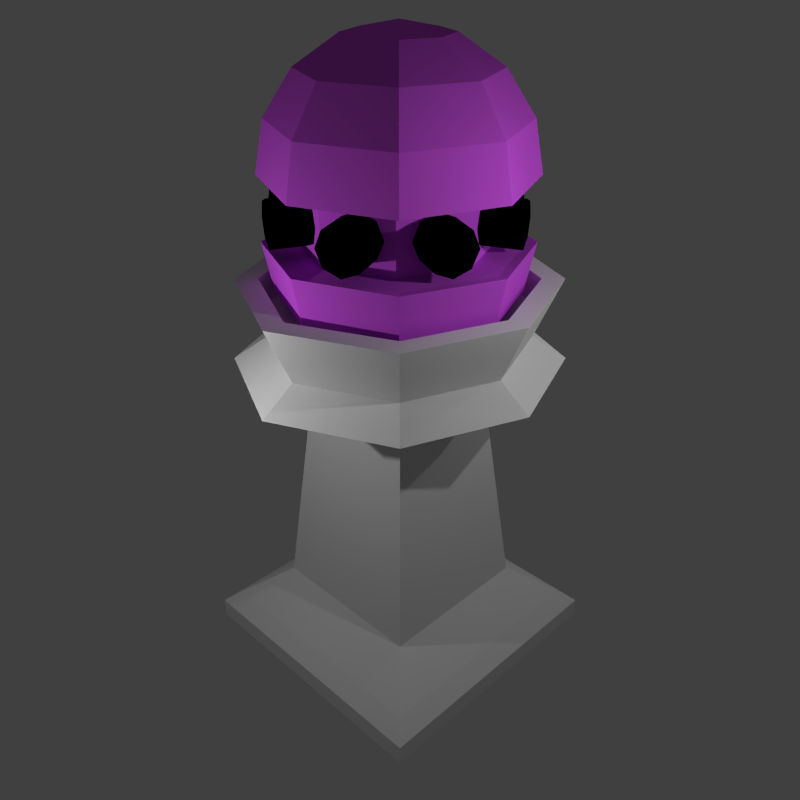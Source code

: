 # Source: UltimateTower_Purple.blend  (saved by Blender 2.66.1; exported with 4.5.12 LTS)
import bpy
from mathutils import Matrix  # noqa: F401  (used for matrix-valued properties, if any)

bpy.ops.wm.read_factory_settings(use_empty=True)
scene = bpy.context.scene
scene.name = 'Scene'

# ---- collections
col_collection_1 = bpy.data.collections.new('Collection 1'); scene.collection.children.link(col_collection_1)
col_collection_10 = bpy.data.collections.new('Collection 10'); scene.collection.children.link(col_collection_10)

# ---- materials (node trees are filled in below, after node groups)
mat_tower_mat = bpy.data.materials.new('tower_Mat')
mat_tower_mat.alpha_threshold = 0.0
mat_tower_mat.use_transparent_shadow = False
mat_tower_mat.roughness = 0.5
mat_tower_mat.line_color = (0.0, 0.0, 0.0, 1.0)
mat_crystal_mat = bpy.data.materials.new('Crystal_Mat')
mat_crystal_mat.alpha_threshold = 0.0
mat_crystal_mat.use_transparent_shadow = False
mat_crystal_mat.diffuse_color = (0.7, 0.1, 0.9, 1.0)
mat_crystal_mat.roughness = 0.5
mat_crystal_mat.line_color = (0.0, 0.0, 0.0, 0.8)
mat_canon_mat = bpy.data.materials.new('Canon_Mat')
mat_canon_mat.alpha_threshold = 0.0
mat_canon_mat.use_transparent_shadow = False
mat_canon_mat.diffuse_color = (0.0, 0.0, 0.0, 1.0)
mat_canon_mat.roughness = 0.5
mat_canon_mat.line_color = (0.0, 0.0, 0.0, 1.0)

# ---- material node trees

# ---- world
world_world = bpy.data.worlds.new('World'); scene.world = world_world
world_world.color = (0.05088, 0.05088, 0.05088)
world_world.use_sun_shadow = False
world_world.sun_shadow_jitter_overblur = 0.0
world_world.cycles.sampling_method = 'MANUAL'
world_world.cycles.sample_map_resolution = 256

# ---- cameras
cam_camera = bpy.data.cameras.new('Camera')
cam_camera.clip_end = 100.0
cam_camera.lens = 35.0
cam_camera.sensor_width = 32.0
cam_camera.sensor_height = 18.0
cam_camera.ortho_scale = 7.314
cam_camera.dof.focus_distance = 0.0
cam_camera.dof.aperture_fstop = 128.0

# ---- lights
light_lamp_003 = bpy.data.lights.new('Lamp.003', 'POINT')
light_lamp_003.transmission_factor = 0.0
light_lamp_003.cutoff_distance = 30.0
light_lamp_003.energy = 500.0
light_lamp_003.shadow_buffer_clip_start = 1.001
light_lamp_003.shadow_soft_size = 0.1
light_lamp_003.shadow_maximum_resolution = 0.006
light_lamp_003.use_absolute_resolution = True
light_lamp_003.cycles.use_multiple_importance_sampling = False
light_lamp_002 = bpy.data.lights.new('Lamp.002', 'POINT')
light_lamp_002.transmission_factor = 0.0
light_lamp_002.cutoff_distance = 30.0
light_lamp_002.energy = 500.0
light_lamp_002.shadow_buffer_clip_start = 1.001
light_lamp_002.shadow_soft_size = 0.1
light_lamp_002.shadow_maximum_resolution = 0.006
light_lamp_002.use_absolute_resolution = True
light_lamp_002.cycles.use_multiple_importance_sampling = False
light_lamp_001 = bpy.data.lights.new('Lamp.001', 'POINT')
light_lamp_001.transmission_factor = 0.0
light_lamp_001.cutoff_distance = 30.0
light_lamp_001.energy = 500.0
light_lamp_001.shadow_buffer_clip_start = 1.001
light_lamp_001.shadow_soft_size = 0.1
light_lamp_001.shadow_maximum_resolution = 0.006
light_lamp_001.use_absolute_resolution = True
light_lamp_001.cycles.use_multiple_importance_sampling = False
light_lamp = bpy.data.lights.new('Lamp', 'POINT')
light_lamp.transmission_factor = 0.0
light_lamp.cutoff_distance = 30.0
light_lamp.energy = 500.0
light_lamp.shadow_buffer_clip_start = 1.001
light_lamp.shadow_soft_size = 0.1
light_lamp.shadow_maximum_resolution = 0.006
light_lamp.use_absolute_resolution = True
light_lamp.cycles.use_multiple_importance_sampling = False

# ---- meshes
me_cube_001 = bpy.data.meshes.new('Cube.001')
me_cube_001.from_pydata([(0.7578, 0.758, 37.97), (1.05, -0.0001168, 37.97), (0.6493, 0.65, 37.97), (0.9003, -0.0004362, 37.97), (-1.0, -1.0, -1.0), (-1.0, 1.0, -1.0), (1.0, 1.0, -1.0), (1.0, -1.0, -1.0), (-1.0, -1.0, 1.0), (-1.0, 1.0, 1.0), (1.0, 1.0, 1.0), (1.0, -1.0, 1.0), (-1.0, -1.0, 1.0), (-1.0, 1.0, 1.0), (1.0, 1.0, 1.0), (1.0, -1.0, 1.0), (-1.0, -1.0, 1.0), (-1.0, 1.0, 1.0), (1.0, 1.0, 1.0), (1.0, -1.0, 1.0), (-1.0, -1.0, 1.0), (-1.0, 1.0, 1.0), (1.0, 1.0, 1.0), (1.0, -1.0, 1.0), (-0.8851, -0.8851, 2.389), (-0.8851, 0.8851, 2.389), (0.8851, 0.8851, 2.389), (0.8851, -0.8851, 2.389), (-0.8851, -0.8851, 2.389), (-0.8851, 0.8851, 2.389), (0.8851, 0.8851, 2.389), (0.8851, -0.8851, 2.389), (-0.5906, -0.5906, 5.534), (-0.5906, 0.5906, 5.534), (0.5906, 0.5906, 5.534), (0.5906, -0.5906, 5.534), (-0.4525, -0.4109, 27.2), (-0.4525, 0.4109, 27.2), (0.4109, 0.4109, 27.2), (0.4109, -0.4109, 27.2), (-0.4109, -0.4109, 27.2), (-0.4109, 0.4109, 27.2), (0.4109, 0.4109, 27.2), (0.4109, -0.4109, 27.2), (-0.4109, 0.0, 27.2), (0.0, 0.4109, 27.2), (0.4109, 0.0, 27.2), (0.0, -0.4109, 27.2), (-0.7976, -0.7976, 30.26), (-0.7976, 0.7976, 30.26), (0.7976, 0.7976, 30.26), (0.7976, -0.7976, 30.26), (-1.165, 0.0, 30.26), (0.0, 1.147, 30.26), (1.105, 0.0, 30.26), (0.0, -1.168, 30.26), (-0.7585, -0.7583, 37.97), (-0.7976, 0.7976, 30.26), (0.0, 1.147, 30.26), (-0.6308, -0.6299, 32.43), (-0.6308, 0.6289, 32.43), (0.628, 0.6289, 32.43), (0.628, -0.6299, 32.43), (-0.9205, -0.0004987, 32.43), (-0.00139, 0.9047, 32.43), (0.8709, -0.0004987, 32.43), (-0.00139, -0.9225, 32.43), (-0.7585, 0.758, 37.97), (0.7578, 0.758, 37.97), (0.7578, -0.7583, 37.97), (-1.107, -0.0001168, 37.97), (-0.0003256, 1.09, 37.97), (1.05, -0.0001168, 37.97), (-0.0003256, -1.111, 37.97), (-0.6517, -0.6509, 37.97), (-0.6517, 0.65, 37.97), (0.6493, 0.65, 37.97), (0.6493, -0.6509, 37.97), (-0.9511, -0.0004362, 37.97), (-0.001216, 0.9351, 37.97), (0.9003, -0.0004362, 37.97), (-0.001216, -0.9533, 37.97), (-0.6517, -0.6509, 35.19), (-0.6517, 0.65, 35.19), (0.6493, 0.65, 35.19), (0.6493, -0.6509, 35.19), (-0.9511, -0.0004362, 35.19), (-0.001216, 0.9351, 35.19), (0.9003, -0.0004362, 35.19), (-0.001216, -0.9533, 35.19), (-0.001216, -0.0004362, 35.19)], [], [(1, 0, 2, 3), (8, 9, 5, 4), (9, 10, 6, 5), (10, 11, 7, 6), (11, 8, 4, 7), (4, 5, 6, 7), (8, 11, 15, 12), (12, 15, 19, 16), (11, 10, 14, 15), (10, 9, 13, 14), (9, 8, 12, 13), (16, 19, 23, 20), (13, 12, 16, 17), (14, 13, 17, 18), (15, 14, 18, 19), (20, 23, 27, 24), (19, 18, 22, 23), (17, 16, 20, 21), (18, 17, 21, 22), (24, 27, 31, 28), (21, 20, 24, 25), (22, 21, 25, 26), (23, 22, 26, 27), (28, 31, 35, 32), (26, 25, 29, 30), (27, 26, 30, 31), (25, 24, 28, 29), (32, 35, 39, 36), (29, 28, 32, 33), (30, 29, 33, 34), (31, 30, 34, 35), (36, 39, 43, 47, 40), (33, 32, 36, 37), (34, 33, 37, 38), (35, 34, 38, 39), (45, 41, 49, 53), (39, 38, 42, 46, 43), (37, 36, 40, 44, 41), (38, 37, 41, 45, 42), (43, 46, 54, 51), (41, 44, 52, 49), (46, 42, 50, 54), (55, 51, 62, 66), (49, 52, 63, 60), (53, 49, 60, 64), (48, 55, 66, 59), (47, 43, 51, 55), (42, 45, 53, 50), (44, 40, 48, 52), (40, 47, 55, 48), (49, 53, 58, 57), (60, 63, 70, 67), (64, 60, 67, 71), (59, 66, 73, 56), (61, 64, 71, 68), (51, 54, 65, 62), (52, 48, 59, 63), (54, 50, 61, 65), (50, 53, 64, 61), (69, 72, 80, 77), (73, 69, 77, 81), (67, 70, 78, 75), (71, 67, 75, 79), (66, 62, 69, 73), (62, 65, 72, 69), (63, 59, 56, 70), (65, 61, 68, 72), (79, 75, 83, 87), (74, 81, 89, 82), (76, 79, 87, 84), (80, 76, 84, 88), (70, 56, 74, 78), (68, 71, 79, 76), (56, 73, 81, 74), (90, 87, 83, 86), (89, 90, 86, 82), (85, 88, 90, 89), (88, 84, 87, 90), (75, 78, 86, 83), (81, 77, 85, 89), (77, 80, 88, 85), (78, 74, 82, 86)])
_uv = me_cube_001.uv_layers.new(name='UVMap')
_uv.uv.foreach_set('vector', [0.3528, 0.3743, 0.3741, 0.03839, 0.5529, 0.07742, 0.6261, 0.3474, -0.001817, 0.001961, 0.9993, 4.381e-05, 0.9993, 0.1421, -0.003103, 0.1428, -0.001497, 0.001752, 0.9986, 0.000113, 1.003, 0.1419, -0.003415, 0.1419, 1.397e-09, 0.1425, 0.9978, 0.1432, 0.9959, 0.003136, -0.003192, 0.001861, 0.00178, 0.1427, 1.002, 0.1418, 1.002, 0.003175, 0.001203, 0.002097, 0.0, 0.0, 0.0, 0.0, 0.0, 0.0, 0.0, 0.0, 0.0, 0.0, 0.0, 0.0, 0.0, 0.0, 0.0, 0.0, 0.0, 0.0, 0.0, 0.0, 0.0, 0.0, 0.0, 0.0, 0.0, 0.0, 0.0, 0.0, 0.0, 0.0, 0.0, 0.0, 0.0, 0.0, 0.0, 0.0, 0.0, 0.0, 0.0, 0.0, 0.0, 0.0, 0.0, 0.0, 0.0, 0.0, 0.0, 0.0, 0.0, 0.0, 0.0, 0.0, 0.0, 0.0, 0.0, 0.0, 0.0, 0.0, 0.0, 0.0, 0.0, 0.0, 0.0, 0.0, 0.0, 0.0, 0.0, 0.0, 0.0, 0.0, 0.0, 0.0, 0.0, 0.0, 0.0, 0.0, 0.0, 0.0, 0.0, 0.0, 0.02193, 0.1957, 1.019, 0.1967, 0.9612, 0.2853, 0.08843, 0.2847, 0.0, 0.0, 0.0, 0.0, 0.0, 0.0, 0.0, 0.0, 0.0, 0.0, 0.0, 0.0, 0.0, 0.0, 0.0, 0.0, 0.0, 0.0, 0.0, 0.0, 0.0, 0.0, 0.0, 0.0, 0.0, 0.0, 0.0, 0.0, 0.0, 0.0, 0.0, 0.0, 0.02119, 0.195, 1.02, 0.194, 0.9551, 0.2825, 0.07986, 0.2813, 0.01434, 0.2081, 1.029, 0.2044, 0.955, 0.2815, 0.07103, 0.2827, 0.01757, 0.1985, 1.014, 0.2021, 0.9446, 0.2785, 0.07233, 0.2766, 0.09073, 0.2891, 0.9542, 0.2876, 0.8297, 0.5363, 0.2456, 0.5378, 0.0, 0.0, 0.0, 0.0, 0.0, 0.0, 0.0, 0.0, 0.0, 0.0, 0.0, 0.0, 0.0, 0.0, 0.0, 0.0, 0.0, 0.0, 0.0, 0.0, 0.0, 0.0, 0.0, 0.0, 0.02304, 0.00751, 0.1527, 3.601e-05, 0.1527, 0.9925, 0.02305, 1.0, 0.08447, 0.2793, 0.9572, 0.2793, 0.8132, 0.5354, 0.2408, 0.5324, 0.0792, 0.2829, 0.9488, 0.2805, 0.806, 0.538, 0.2316, 0.5332, 0.08096, 0.2832, 0.9474, 0.2793, 0.8044, 0.5379, 0.233, 0.532, 0.0, 0.0, 0.0, 0.0, 0.0, 0.0, 0.0, 0.0, 0.0, 0.0, 0.02304, 0.003871, 0.1514, 0.01471, 0.1514, 1.004, 0.02304, 0.993, 0.02688, 3.582e-05, 0.1552, 0.01087, 0.1552, 1.0, 0.02688, 0.9891, 0.03071, -0.003799, 0.159, 0.007038, 0.159, 0.9961, 0.03071, 0.9853, 0.08241, 5.266e-05, 0.214, 0.01105, 0.2774, 0.9731, 0.0269, 0.9731, 0.0, 0.0, 0.0, 0.0, 0.0, 0.0, 0.0, 0.0, 0.0, 0.0, 0.0, 0.0, 0.0, 0.0, 0.0, 0.0, 0.0, 0.0, 0.0, 0.0, 0.0, 0.0, 0.0, 0.0, 0.0, 0.0, 0.0, 0.0, 0.0, 0.0, 0.1399, 0.000157, 0.2715, 5.21e-05, 0.2696, 0.9769, 0.02306, 0.9789, 0.06037, 0.01174, 0.192, 5.285e-05, 0.2775, 0.9731, 0.02306, 0.9731, 0.07058, 5.223e-05, 0.2022, 0.009442, 0.2729, 0.9769, 0.02306, 0.9769, 0.03074, 0.02921, 0.3133, 0.02614, 0.2706, 0.4646, 0.06546, 0.4646, 0.03362, 0.03122, 0.3096, 0.02882, 0.2625, 0.4611, 0.06715, 0.4611, 0.03266, 0.02691, 0.3097, 0.02691, 0.2956, 0.4727, 0.05105, 0.4727, 0.03074, 0.02691, 0.3099, 0.02691, 0.2694, 0.4631, 0.06772, 0.4631, 0.02498, 0.00197, 0.1317, 0.000236, 0.2777, 0.9754, 0.02498, 0.975, 0.06342, 0.01105, 0.195, 5.266e-05, 0.2755, 0.9769, 0.02114, 0.9789, 0.02306, 0.01999, 0.1317, 0.0002312, 0.2773, 0.9757, 0.0246, 0.9769, 0.1461, 0.0002348, 0.2777, 5.269e-05, 0.2746, 0.9769, 0.0246, 0.9754, 0.0, 0.0, 0.0, 0.0, 0.0, 0.0, 0.0, 0.0, 0.3417, 0.7181, 0.3765, 0.4799, 0.5723, 0.4435, 0.6171, 0.7314, 0.3434, 0.7164, 0.3816, 0.4802, 0.5741, 0.4431, 0.6167, 0.73, 0.3409, 0.7198, 0.3757, 0.4812, 0.5731, 0.4466, 0.617, 0.7323, 0.3667, 0.483, 0.3415, 0.7194, 0.6205, 0.7371, 0.5747, 0.4453, 0.02882, 0.02691, 0.312, 0.02882, 0.2903, 0.4688, 0.0381, 0.4688, 0.02882, 0.03074, 0.3053, 0.03458, 0.2751, 0.4611, 0.06247, 0.465, 0.03266, 0.03266, 0.3082, 0.03074, 0.2966, 0.4669, 0.03668, 0.4669, 0.03074, 0.02882, 0.3039, 0.03074, 0.3001, 0.4727, 0.04987, 0.4707, 0.3559, 0.3728, 0.4232, 0.04821, 0.5852, 0.05413, 0.6676, 0.3594, 0.3552, 0.3715, 0.3736, 0.03954, 0.6613, 0.06287, 0.6153, 0.3602, 0.664, 0.04305, 0.652, 0.3652, 0.3649, 0.3548, 0.3745, 0.05986, 0.6656, 0.044, 0.652, 0.3646, 0.3634, 0.3436, 0.3731, 0.05833, 0.343, 0.721, 0.3734, 0.4833, 0.5734, 0.4479, 0.6174, 0.7315, 0.343, 0.721, 0.3711, 0.4832, 0.5741, 0.4478, 0.6204, 0.7347, 0.3416, 0.7183, 0.375, 0.48, 0.5722, 0.4456, 0.6158, 0.7317, 0.341, 0.721, 0.3691, 0.4832, 0.5741, 0.4458, 0.6213, 0.7354, 0.6677, 0.03933, 0.65, 0.3672, 0.3605, 0.3682, 0.3705, 0.04415, 0.6607, 0.04125, 0.652, 0.3653, 0.3567, 0.372, 0.375, 0.04223, 0.6677, 0.03742, 0.652, 0.3653, 0.3605, 0.3644, 0.3686, 0.04223, 0.665, 0.0355, 0.652, 0.3672, 0.3663, 0.3605, 0.3659, 0.04032, 0.6653, 0.04276, 0.6506, 0.3628, 0.367, 0.3522, 0.3729, 0.06054, 0.6663, 0.04371, 0.652, 0.3658, 0.3638, 0.3433, 0.3723, 0.05565, 0.3523, 0.3769, 0.3765, 0.03945, 0.6616, 0.05135, 0.6153, 0.3596, 0.3848, 0.81, 0.5954, 0.8117, 0.6344, 0.8567, 0.3475, 0.8755, 0.3692, 0.8633, 0.3692, 0.8174, 0.6325, 0.8102, 0.6323, 0.8648, 0.3725, 0.8051, 0.6572, 0.8126, 0.6548, 0.8645, 0.3644, 0.8693, 0.3704, 0.818, 0.5992, 0.8, 0.6194, 0.8626, 0.3908, 0.8699, 0.666, 0.04125, 0.65, 0.3672, 0.3605, 0.3701, 0.3688, 0.04415, 0.6607, 0.04317, 0.652, 0.3653, 0.3548, 0.3739, 0.3731, 0.04032, 0.6505, 0.3638, 0.6612, 0.04377, 0.3744, 0.04097, 0.3538, 0.3743, 0.6641, 0.04317, 0.652, 0.3653, 0.3586, 0.3701, 0.3708, 0.04415])
me_cube_001.materials.append(mat_tower_mat)
me_cube_001.materials.append(mat_crystal_mat)
me_cube_001.use_remesh_preserve_volume = False
me_cube_001.use_remesh_preserve_attributes = False
me_cube_001.use_mirror_vertex_groups = False
me_cube_001.update()
me_cylinder_009 = bpy.data.meshes.new('Cylinder.009')
me_cylinder_009.from_pydata([(0.0, 1.0, -1.0), (0.0, 1.0, 1.0), (0.7071, 0.7071, -1.0), (0.7071, 0.7071, 1.0), (1.0, -4.371e-08, -1.0), (1.0, -4.371e-08, 1.0), (0.7071, -0.7071, -1.0), (0.7071, -0.7071, 1.0), (-8.742e-08, -1.0, -1.0), (-8.742e-08, -1.0, 1.0), (-0.7071, -0.7071, -1.0), (-0.7071, -0.7071, 1.0), (-1.0, 1.192e-08, -1.0), (-1.0, 1.192e-08, 1.0), (-0.7071, 0.7071, -1.0), (-0.7071, 0.7071, 1.0), (0.0, 1.0, 1.0), (0.7071, 0.7071, 1.0), (1.0, -4.371e-08, 1.0), (0.7071, -0.7071, 1.0), (-8.742e-08, -1.0, 1.0), (-0.7071, -0.7071, 1.0), (-1.0, 1.192e-08, 1.0), (-0.7071, 0.7071, 1.0), (0.0, 1.0, 1.0), (0.7071, 0.7071, 1.0), (1.0, -4.371e-08, 1.0), (0.7071, -0.7071, 1.0), (-8.742e-08, -1.0, 1.0), (-0.7071, -0.7071, 1.0), (-1.0, 1.192e-08, 1.0), (-0.7071, 0.7071, 1.0), (-1.645e-09, 0.7793, 1.0), (0.551, 0.551, 1.0), (0.7793, -3.406e-08, 1.0), (0.551, -0.551, 1.0), (-6.977e-08, -0.7793, 1.0), (-0.551, -0.551, 1.0), (-0.7793, 9.293e-09, 1.0), (-0.551, 0.551, 1.0), (-1.645e-09, 0.7793, -0.4222), (0.551, 0.551, -0.4222), (0.7793, 7.331e-08, -0.4222), (0.551, -0.551, -0.4222), (-6.977e-08, -0.7793, -0.4222), (-0.551, -0.551, -0.4222), (-0.7793, 1.167e-07, -0.4222), (-0.551, 0.551, -0.4222)], [], [(0, 1, 3, 2), (2, 3, 5, 4), (4, 5, 7, 6), (6, 7, 9, 8), (8, 9, 11, 10), (10, 11, 13, 12), (9, 7, 19, 20), (14, 15, 1, 0), (12, 13, 15, 14), (0, 2, 4, 6, 8, 10, 12, 14), (21, 20, 28, 29), (1, 15, 23, 16), (3, 1, 16, 17), (7, 5, 18, 19), (15, 13, 22, 23), (5, 3, 17, 18), (13, 11, 21, 22), (11, 9, 20, 21), (30, 29, 37, 38), (23, 22, 30, 31), (18, 17, 25, 26), (20, 19, 27, 28), (22, 21, 29, 30), (17, 16, 24, 25), (16, 23, 31, 24), (19, 18, 26, 27), (39, 38, 46, 47), (25, 24, 32, 33), (24, 31, 39, 32), (27, 26, 34, 35), (29, 28, 36, 37), (31, 30, 38, 39), (26, 25, 33, 34), (28, 27, 35, 36), (41, 40, 47, 46, 45, 44, 43, 42), (34, 33, 41, 42), (36, 35, 43, 44), (38, 37, 45, 46), (33, 32, 40, 41), (32, 39, 47, 40), (35, 34, 42, 43), (37, 36, 44, 45)])
me_cylinder_009.materials.append(mat_canon_mat)
me_cylinder_009.use_remesh_preserve_volume = False
me_cylinder_009.use_remesh_preserve_attributes = False
me_cylinder_009.use_mirror_vertex_groups = False
me_cylinder_009.update()
me_cylinder_008 = bpy.data.meshes.new('Cylinder.008')
me_cylinder_008.from_pydata([(0.0, 1.0, -1.0), (0.0, 1.0, 1.0), (0.7071, 0.7071, -1.0), (0.7071, 0.7071, 1.0), (1.0, -4.371e-08, -1.0), (1.0, -4.371e-08, 1.0), (0.7071, -0.7071, -1.0), (0.7071, -0.7071, 1.0), (-8.742e-08, -1.0, -1.0), (-8.742e-08, -1.0, 1.0), (-0.7071, -0.7071, -1.0), (-0.7071, -0.7071, 1.0), (-1.0, 1.192e-08, -1.0), (-1.0, 1.192e-08, 1.0), (-0.7071, 0.7071, -1.0), (-0.7071, 0.7071, 1.0), (0.0, 1.0, 1.0), (0.7071, 0.7071, 1.0), (1.0, -4.371e-08, 1.0), (0.7071, -0.7071, 1.0), (-8.742e-08, -1.0, 1.0), (-0.7071, -0.7071, 1.0), (-1.0, 1.192e-08, 1.0), (-0.7071, 0.7071, 1.0), (0.0, 1.0, 1.0), (0.7071, 0.7071, 1.0), (1.0, -4.371e-08, 1.0), (0.7071, -0.7071, 1.0), (-8.742e-08, -1.0, 1.0), (-0.7071, -0.7071, 1.0), (-1.0, 1.192e-08, 1.0), (-0.7071, 0.7071, 1.0), (-1.645e-09, 0.7793, 1.0), (0.551, 0.551, 1.0), (0.7793, -3.406e-08, 1.0), (0.551, -0.551, 1.0), (-6.977e-08, -0.7793, 1.0), (-0.551, -0.551, 1.0), (-0.7793, 9.293e-09, 1.0), (-0.551, 0.551, 1.0), (-1.645e-09, 0.7793, -0.4222), (0.551, 0.551, -0.4222), (0.7793, 7.331e-08, -0.4222), (0.551, -0.551, -0.4222), (-6.977e-08, -0.7793, -0.4222), (-0.551, -0.551, -0.4222), (-0.7793, 1.167e-07, -0.4222), (-0.551, 0.551, -0.4222)], [], [(0, 1, 3, 2), (2, 3, 5, 4), (4, 5, 7, 6), (6, 7, 9, 8), (8, 9, 11, 10), (10, 11, 13, 12), (9, 7, 19, 20), (14, 15, 1, 0), (12, 13, 15, 14), (0, 2, 4, 6, 8, 10, 12, 14), (21, 20, 28, 29), (1, 15, 23, 16), (3, 1, 16, 17), (7, 5, 18, 19), (15, 13, 22, 23), (5, 3, 17, 18), (13, 11, 21, 22), (11, 9, 20, 21), (30, 29, 37, 38), (23, 22, 30, 31), (18, 17, 25, 26), (20, 19, 27, 28), (22, 21, 29, 30), (17, 16, 24, 25), (16, 23, 31, 24), (19, 18, 26, 27), (39, 38, 46, 47), (25, 24, 32, 33), (24, 31, 39, 32), (27, 26, 34, 35), (29, 28, 36, 37), (31, 30, 38, 39), (26, 25, 33, 34), (28, 27, 35, 36), (41, 40, 47, 46, 45, 44, 43, 42), (34, 33, 41, 42), (36, 35, 43, 44), (38, 37, 45, 46), (33, 32, 40, 41), (32, 39, 47, 40), (35, 34, 42, 43), (37, 36, 44, 45)])
me_cylinder_008.materials.append(mat_canon_mat)
me_cylinder_008.use_remesh_preserve_volume = False
me_cylinder_008.use_remesh_preserve_attributes = False
me_cylinder_008.use_mirror_vertex_groups = False
me_cylinder_008.update()
me_cylinder_007 = bpy.data.meshes.new('Cylinder.007')
me_cylinder_007.from_pydata([(0.0, 1.0, -1.0), (0.0, 1.0, 1.0), (0.7071, 0.7071, -1.0), (0.7071, 0.7071, 1.0), (1.0, -4.371e-08, -1.0), (1.0, -4.371e-08, 1.0), (0.7071, -0.7071, -1.0), (0.7071, -0.7071, 1.0), (-8.742e-08, -1.0, -1.0), (-8.742e-08, -1.0, 1.0), (-0.7071, -0.7071, -1.0), (-0.7071, -0.7071, 1.0), (-1.0, 1.192e-08, -1.0), (-1.0, 1.192e-08, 1.0), (-0.7071, 0.7071, -1.0), (-0.7071, 0.7071, 1.0), (0.0, 1.0, 1.0), (0.7071, 0.7071, 1.0), (1.0, -4.371e-08, 1.0), (0.7071, -0.7071, 1.0), (-8.742e-08, -1.0, 1.0), (-0.7071, -0.7071, 1.0), (-1.0, 1.192e-08, 1.0), (-0.7071, 0.7071, 1.0), (0.0, 1.0, 1.0), (0.7071, 0.7071, 1.0), (1.0, -4.371e-08, 1.0), (0.7071, -0.7071, 1.0), (-8.742e-08, -1.0, 1.0), (-0.7071, -0.7071, 1.0), (-1.0, 1.192e-08, 1.0), (-0.7071, 0.7071, 1.0), (-1.645e-09, 0.7793, 1.0), (0.551, 0.551, 1.0), (0.7793, -3.406e-08, 1.0), (0.551, -0.551, 1.0), (-6.977e-08, -0.7793, 1.0), (-0.551, -0.551, 1.0), (-0.7793, 9.293e-09, 1.0), (-0.551, 0.551, 1.0), (-1.645e-09, 0.7793, -0.4222), (0.551, 0.551, -0.4222), (0.7793, 7.331e-08, -0.4222), (0.551, -0.551, -0.4222), (-6.977e-08, -0.7793, -0.4222), (-0.551, -0.551, -0.4222), (-0.7793, 1.167e-07, -0.4222), (-0.551, 0.551, -0.4222)], [], [(0, 1, 3, 2), (2, 3, 5, 4), (4, 5, 7, 6), (6, 7, 9, 8), (8, 9, 11, 10), (10, 11, 13, 12), (9, 7, 19, 20), (14, 15, 1, 0), (12, 13, 15, 14), (0, 2, 4, 6, 8, 10, 12, 14), (21, 20, 28, 29), (1, 15, 23, 16), (3, 1, 16, 17), (7, 5, 18, 19), (15, 13, 22, 23), (5, 3, 17, 18), (13, 11, 21, 22), (11, 9, 20, 21), (30, 29, 37, 38), (23, 22, 30, 31), (18, 17, 25, 26), (20, 19, 27, 28), (22, 21, 29, 30), (17, 16, 24, 25), (16, 23, 31, 24), (19, 18, 26, 27), (39, 38, 46, 47), (25, 24, 32, 33), (24, 31, 39, 32), (27, 26, 34, 35), (29, 28, 36, 37), (31, 30, 38, 39), (26, 25, 33, 34), (28, 27, 35, 36), (41, 40, 47, 46, 45, 44, 43, 42), (34, 33, 41, 42), (36, 35, 43, 44), (38, 37, 45, 46), (33, 32, 40, 41), (32, 39, 47, 40), (35, 34, 42, 43), (37, 36, 44, 45)])
me_cylinder_007.materials.append(mat_canon_mat)
me_cylinder_007.use_remesh_preserve_volume = False
me_cylinder_007.use_remesh_preserve_attributes = False
me_cylinder_007.use_mirror_vertex_groups = False
me_cylinder_007.update()
me_cylinder_006 = bpy.data.meshes.new('Cylinder.006')
me_cylinder_006.from_pydata([(0.0, 1.0, -1.0), (0.0, 1.0, 1.0), (0.7071, 0.7071, -1.0), (0.7071, 0.7071, 1.0), (1.0, -4.371e-08, -1.0), (1.0, -4.371e-08, 1.0), (0.7071, -0.7071, -1.0), (0.7071, -0.7071, 1.0), (-8.742e-08, -1.0, -1.0), (-8.742e-08, -1.0, 1.0), (-0.7071, -0.7071, -1.0), (-0.7071, -0.7071, 1.0), (-1.0, 1.192e-08, -1.0), (-1.0, 1.192e-08, 1.0), (-0.7071, 0.7071, -1.0), (-0.7071, 0.7071, 1.0), (0.0, 1.0, 1.0), (0.7071, 0.7071, 1.0), (1.0, -4.371e-08, 1.0), (0.7071, -0.7071, 1.0), (-8.742e-08, -1.0, 1.0), (-0.7071, -0.7071, 1.0), (-1.0, 1.192e-08, 1.0), (-0.7071, 0.7071, 1.0), (0.0, 1.0, 1.0), (0.7071, 0.7071, 1.0), (1.0, -4.371e-08, 1.0), (0.7071, -0.7071, 1.0), (-8.742e-08, -1.0, 1.0), (-0.7071, -0.7071, 1.0), (-1.0, 1.192e-08, 1.0), (-0.7071, 0.7071, 1.0), (-1.645e-09, 0.7793, 1.0), (0.551, 0.551, 1.0), (0.7793, -3.406e-08, 1.0), (0.551, -0.551, 1.0), (-6.977e-08, -0.7793, 1.0), (-0.551, -0.551, 1.0), (-0.7793, 9.293e-09, 1.0), (-0.551, 0.551, 1.0), (-1.645e-09, 0.7793, -0.4222), (0.551, 0.551, -0.4222), (0.7793, 7.331e-08, -0.4222), (0.551, -0.551, -0.4222), (-6.977e-08, -0.7793, -0.4222), (-0.551, -0.551, -0.4222), (-0.7793, 1.167e-07, -0.4222), (-0.551, 0.551, -0.4222)], [], [(0, 1, 3, 2), (2, 3, 5, 4), (4, 5, 7, 6), (6, 7, 9, 8), (8, 9, 11, 10), (10, 11, 13, 12), (9, 7, 19, 20), (14, 15, 1, 0), (12, 13, 15, 14), (0, 2, 4, 6, 8, 10, 12, 14), (21, 20, 28, 29), (1, 15, 23, 16), (3, 1, 16, 17), (7, 5, 18, 19), (15, 13, 22, 23), (5, 3, 17, 18), (13, 11, 21, 22), (11, 9, 20, 21), (30, 29, 37, 38), (23, 22, 30, 31), (18, 17, 25, 26), (20, 19, 27, 28), (22, 21, 29, 30), (17, 16, 24, 25), (16, 23, 31, 24), (19, 18, 26, 27), (39, 38, 46, 47), (25, 24, 32, 33), (24, 31, 39, 32), (27, 26, 34, 35), (29, 28, 36, 37), (31, 30, 38, 39), (26, 25, 33, 34), (28, 27, 35, 36), (41, 40, 47, 46, 45, 44, 43, 42), (34, 33, 41, 42), (36, 35, 43, 44), (38, 37, 45, 46), (33, 32, 40, 41), (32, 39, 47, 40), (35, 34, 42, 43), (37, 36, 44, 45)])
me_cylinder_006.materials.append(mat_canon_mat)
me_cylinder_006.use_remesh_preserve_volume = False
me_cylinder_006.use_remesh_preserve_attributes = False
me_cylinder_006.use_mirror_vertex_groups = False
me_cylinder_006.update()
me_cylinder_005 = bpy.data.meshes.new('Cylinder.005')
me_cylinder_005.from_pydata([(0.0, 1.0, -1.0), (0.0, 1.0, 1.0), (0.7071, 0.7071, -1.0), (0.7071, 0.7071, 1.0), (1.0, -4.371e-08, -1.0), (1.0, -4.371e-08, 1.0), (0.7071, -0.7071, -1.0), (0.7071, -0.7071, 1.0), (-8.742e-08, -1.0, -1.0), (-8.742e-08, -1.0, 1.0), (-0.7071, -0.7071, -1.0), (-0.7071, -0.7071, 1.0), (-1.0, 1.192e-08, -1.0), (-1.0, 1.192e-08, 1.0), (-0.7071, 0.7071, -1.0), (-0.7071, 0.7071, 1.0), (0.0, 1.0, 1.0), (0.7071, 0.7071, 1.0), (1.0, -4.371e-08, 1.0), (0.7071, -0.7071, 1.0), (-8.742e-08, -1.0, 1.0), (-0.7071, -0.7071, 1.0), (-1.0, 1.192e-08, 1.0), (-0.7071, 0.7071, 1.0), (0.0, 1.0, 1.0), (0.7071, 0.7071, 1.0), (1.0, -4.371e-08, 1.0), (0.7071, -0.7071, 1.0), (-8.742e-08, -1.0, 1.0), (-0.7071, -0.7071, 1.0), (-1.0, 1.192e-08, 1.0), (-0.7071, 0.7071, 1.0), (-1.645e-09, 0.7793, 1.0), (0.551, 0.551, 1.0), (0.7793, -3.406e-08, 1.0), (0.551, -0.551, 1.0), (-6.977e-08, -0.7793, 1.0), (-0.551, -0.551, 1.0), (-0.7793, 9.293e-09, 1.0), (-0.551, 0.551, 1.0), (-1.645e-09, 0.7793, -0.4222), (0.551, 0.551, -0.4222), (0.7793, 7.331e-08, -0.4222), (0.551, -0.551, -0.4222), (-6.977e-08, -0.7793, -0.4222), (-0.551, -0.551, -0.4222), (-0.7793, 1.167e-07, -0.4222), (-0.551, 0.551, -0.4222)], [], [(0, 1, 3, 2), (2, 3, 5, 4), (4, 5, 7, 6), (6, 7, 9, 8), (8, 9, 11, 10), (10, 11, 13, 12), (9, 7, 19, 20), (14, 15, 1, 0), (12, 13, 15, 14), (0, 2, 4, 6, 8, 10, 12, 14), (21, 20, 28, 29), (1, 15, 23, 16), (3, 1, 16, 17), (7, 5, 18, 19), (15, 13, 22, 23), (5, 3, 17, 18), (13, 11, 21, 22), (11, 9, 20, 21), (30, 29, 37, 38), (23, 22, 30, 31), (18, 17, 25, 26), (20, 19, 27, 28), (22, 21, 29, 30), (17, 16, 24, 25), (16, 23, 31, 24), (19, 18, 26, 27), (39, 38, 46, 47), (25, 24, 32, 33), (24, 31, 39, 32), (27, 26, 34, 35), (29, 28, 36, 37), (31, 30, 38, 39), (26, 25, 33, 34), (28, 27, 35, 36), (41, 40, 47, 46, 45, 44, 43, 42), (34, 33, 41, 42), (36, 35, 43, 44), (38, 37, 45, 46), (33, 32, 40, 41), (32, 39, 47, 40), (35, 34, 42, 43), (37, 36, 44, 45)])
me_cylinder_005.materials.append(mat_canon_mat)
me_cylinder_005.use_remesh_preserve_volume = False
me_cylinder_005.use_remesh_preserve_attributes = False
me_cylinder_005.use_mirror_vertex_groups = False
me_cylinder_005.update()
me_cylinder_004 = bpy.data.meshes.new('Cylinder.004')
me_cylinder_004.from_pydata([(0.0, 1.0, -1.0), (0.0, 1.0, 1.0), (0.7071, 0.7071, -1.0), (0.7071, 0.7071, 1.0), (1.0, -4.371e-08, -1.0), (1.0, -4.371e-08, 1.0), (0.7071, -0.7071, -1.0), (0.7071, -0.7071, 1.0), (-8.742e-08, -1.0, -1.0), (-8.742e-08, -1.0, 1.0), (-0.7071, -0.7071, -1.0), (-0.7071, -0.7071, 1.0), (-1.0, 1.192e-08, -1.0), (-1.0, 1.192e-08, 1.0), (-0.7071, 0.7071, -1.0), (-0.7071, 0.7071, 1.0), (0.0, 1.0, 1.0), (0.7071, 0.7071, 1.0), (1.0, -4.371e-08, 1.0), (0.7071, -0.7071, 1.0), (-8.742e-08, -1.0, 1.0), (-0.7071, -0.7071, 1.0), (-1.0, 1.192e-08, 1.0), (-0.7071, 0.7071, 1.0), (0.0, 1.0, 1.0), (0.7071, 0.7071, 1.0), (1.0, -4.371e-08, 1.0), (0.7071, -0.7071, 1.0), (-8.742e-08, -1.0, 1.0), (-0.7071, -0.7071, 1.0), (-1.0, 1.192e-08, 1.0), (-0.7071, 0.7071, 1.0), (-1.645e-09, 0.7793, 1.0), (0.551, 0.551, 1.0), (0.7793, -3.406e-08, 1.0), (0.551, -0.551, 1.0), (-6.977e-08, -0.7793, 1.0), (-0.551, -0.551, 1.0), (-0.7793, 9.293e-09, 1.0), (-0.551, 0.551, 1.0), (-1.645e-09, 0.7793, -0.4222), (0.551, 0.551, -0.4222), (0.7793, 7.331e-08, -0.4222), (0.551, -0.551, -0.4222), (-6.977e-08, -0.7793, -0.4222), (-0.551, -0.551, -0.4222), (-0.7793, 1.167e-07, -0.4222), (-0.551, 0.551, -0.4222)], [], [(0, 1, 3, 2), (2, 3, 5, 4), (4, 5, 7, 6), (6, 7, 9, 8), (8, 9, 11, 10), (10, 11, 13, 12), (9, 7, 19, 20), (14, 15, 1, 0), (12, 13, 15, 14), (0, 2, 4, 6, 8, 10, 12, 14), (21, 20, 28, 29), (1, 15, 23, 16), (3, 1, 16, 17), (7, 5, 18, 19), (15, 13, 22, 23), (5, 3, 17, 18), (13, 11, 21, 22), (11, 9, 20, 21), (30, 29, 37, 38), (23, 22, 30, 31), (18, 17, 25, 26), (20, 19, 27, 28), (22, 21, 29, 30), (17, 16, 24, 25), (16, 23, 31, 24), (19, 18, 26, 27), (39, 38, 46, 47), (25, 24, 32, 33), (24, 31, 39, 32), (27, 26, 34, 35), (29, 28, 36, 37), (31, 30, 38, 39), (26, 25, 33, 34), (28, 27, 35, 36), (41, 40, 47, 46, 45, 44, 43, 42), (34, 33, 41, 42), (36, 35, 43, 44), (38, 37, 45, 46), (33, 32, 40, 41), (32, 39, 47, 40), (35, 34, 42, 43), (37, 36, 44, 45)])
me_cylinder_004.materials.append(mat_canon_mat)
me_cylinder_004.use_remesh_preserve_volume = False
me_cylinder_004.use_remesh_preserve_attributes = False
me_cylinder_004.use_mirror_vertex_groups = False
me_cylinder_004.update()
me_cylinder_003 = bpy.data.meshes.new('Cylinder.003')
me_cylinder_003.from_pydata([(0.0, 1.0, -1.0), (0.0, 1.0, 1.0), (0.7071, 0.7071, -1.0), (0.7071, 0.7071, 1.0), (1.0, -4.371e-08, -1.0), (1.0, -4.371e-08, 1.0), (0.7071, -0.7071, -1.0), (0.7071, -0.7071, 1.0), (-8.742e-08, -1.0, -1.0), (-8.742e-08, -1.0, 1.0), (-0.7071, -0.7071, -1.0), (-0.7071, -0.7071, 1.0), (-1.0, 1.192e-08, -1.0), (-1.0, 1.192e-08, 1.0), (-0.7071, 0.7071, -1.0), (-0.7071, 0.7071, 1.0), (0.0, 1.0, 1.0), (0.7071, 0.7071, 1.0), (1.0, -4.371e-08, 1.0), (0.7071, -0.7071, 1.0), (-8.742e-08, -1.0, 1.0), (-0.7071, -0.7071, 1.0), (-1.0, 1.192e-08, 1.0), (-0.7071, 0.7071, 1.0), (0.0, 1.0, 1.0), (0.7071, 0.7071, 1.0), (1.0, -4.371e-08, 1.0), (0.7071, -0.7071, 1.0), (-8.742e-08, -1.0, 1.0), (-0.7071, -0.7071, 1.0), (-1.0, 1.192e-08, 1.0), (-0.7071, 0.7071, 1.0), (-1.645e-09, 0.7793, 1.0), (0.551, 0.551, 1.0), (0.7793, -3.406e-08, 1.0), (0.551, -0.551, 1.0), (-6.977e-08, -0.7793, 1.0), (-0.551, -0.551, 1.0), (-0.7793, 9.293e-09, 1.0), (-0.551, 0.551, 1.0), (-1.645e-09, 0.7793, -0.4222), (0.551, 0.551, -0.4222), (0.7793, 7.331e-08, -0.4222), (0.551, -0.551, -0.4222), (-6.977e-08, -0.7793, -0.4222), (-0.551, -0.551, -0.4222), (-0.7793, 1.167e-07, -0.4222), (-0.551, 0.551, -0.4222)], [], [(0, 1, 3, 2), (2, 3, 5, 4), (4, 5, 7, 6), (6, 7, 9, 8), (8, 9, 11, 10), (10, 11, 13, 12), (9, 7, 19, 20), (14, 15, 1, 0), (12, 13, 15, 14), (0, 2, 4, 6, 8, 10, 12, 14), (21, 20, 28, 29), (1, 15, 23, 16), (3, 1, 16, 17), (7, 5, 18, 19), (15, 13, 22, 23), (5, 3, 17, 18), (13, 11, 21, 22), (11, 9, 20, 21), (30, 29, 37, 38), (23, 22, 30, 31), (18, 17, 25, 26), (20, 19, 27, 28), (22, 21, 29, 30), (17, 16, 24, 25), (16, 23, 31, 24), (19, 18, 26, 27), (39, 38, 46, 47), (25, 24, 32, 33), (24, 31, 39, 32), (27, 26, 34, 35), (29, 28, 36, 37), (31, 30, 38, 39), (26, 25, 33, 34), (28, 27, 35, 36), (41, 40, 47, 46, 45, 44, 43, 42), (34, 33, 41, 42), (36, 35, 43, 44), (38, 37, 45, 46), (33, 32, 40, 41), (32, 39, 47, 40), (35, 34, 42, 43), (37, 36, 44, 45)])
me_cylinder_003.materials.append(mat_canon_mat)
me_cylinder_003.use_remesh_preserve_volume = False
me_cylinder_003.use_remesh_preserve_attributes = False
me_cylinder_003.use_mirror_vertex_groups = False
me_cylinder_003.update()
me_cylinder_001 = bpy.data.meshes.new('Cylinder.001')
me_cylinder_001.from_pydata([(0.0, 1.0, -1.0), (0.0, 1.0, 1.0), (0.7071, 0.7071, -1.0), (0.7071, 0.7071, 1.0), (1.0, -4.371e-08, -1.0), (1.0, -4.371e-08, 1.0), (0.7071, -0.7071, -1.0), (0.7071, -0.7071, 1.0), (-8.742e-08, -1.0, -1.0), (-8.742e-08, -1.0, 1.0), (-0.7071, -0.7071, -1.0), (-0.7071, -0.7071, 1.0), (-1.0, 1.192e-08, -1.0), (-1.0, 1.192e-08, 1.0), (-0.7071, 0.7071, -1.0), (-0.7071, 0.7071, 1.0), (0.0, 1.0, 1.0), (0.7071, 0.7071, 1.0), (1.0, -4.371e-08, 1.0), (0.7071, -0.7071, 1.0), (-8.742e-08, -1.0, 1.0), (-0.7071, -0.7071, 1.0), (-1.0, 1.192e-08, 1.0), (-0.7071, 0.7071, 1.0), (0.0, 1.0, 1.0), (0.7071, 0.7071, 1.0), (1.0, -4.371e-08, 1.0), (0.7071, -0.7071, 1.0), (-8.742e-08, -1.0, 1.0), (-0.7071, -0.7071, 1.0), (-1.0, 1.192e-08, 1.0), (-0.7071, 0.7071, 1.0), (-1.645e-09, 0.7793, 1.0), (0.551, 0.551, 1.0), (0.7793, -3.406e-08, 1.0), (0.551, -0.551, 1.0), (-6.977e-08, -0.7793, 1.0), (-0.551, -0.551, 1.0), (-0.7793, 9.293e-09, 1.0), (-0.551, 0.551, 1.0), (-1.645e-09, 0.7793, -0.4222), (0.551, 0.551, -0.4222), (0.7793, 7.331e-08, -0.4222), (0.551, -0.551, -0.4222), (-6.977e-08, -0.7793, -0.4222), (-0.551, -0.551, -0.4222), (-0.7793, 1.167e-07, -0.4222), (-0.551, 0.551, -0.4222)], [], [(0, 1, 3, 2), (2, 3, 5, 4), (4, 5, 7, 6), (6, 7, 9, 8), (8, 9, 11, 10), (10, 11, 13, 12), (9, 7, 19, 20), (14, 15, 1, 0), (12, 13, 15, 14), (0, 2, 4, 6, 8, 10, 12, 14), (21, 20, 28, 29), (1, 15, 23, 16), (3, 1, 16, 17), (7, 5, 18, 19), (15, 13, 22, 23), (5, 3, 17, 18), (13, 11, 21, 22), (11, 9, 20, 21), (30, 29, 37, 38), (23, 22, 30, 31), (18, 17, 25, 26), (20, 19, 27, 28), (22, 21, 29, 30), (17, 16, 24, 25), (16, 23, 31, 24), (19, 18, 26, 27), (39, 38, 46, 47), (25, 24, 32, 33), (24, 31, 39, 32), (27, 26, 34, 35), (29, 28, 36, 37), (31, 30, 38, 39), (26, 25, 33, 34), (28, 27, 35, 36), (41, 40, 47, 46, 45, 44, 43, 42), (34, 33, 41, 42), (36, 35, 43, 44), (38, 37, 45, 46), (33, 32, 40, 41), (32, 39, 47, 40), (35, 34, 42, 43), (37, 36, 44, 45)])
me_cylinder_001.materials.append(mat_canon_mat)
me_cylinder_001.use_remesh_preserve_volume = False
me_cylinder_001.use_remesh_preserve_attributes = False
me_cylinder_001.use_mirror_vertex_groups = False
me_cylinder_001.update()
me_cylinder = bpy.data.meshes.new('Cylinder')
me_cylinder.from_pydata([(0.0, 1.0, -1.0), (0.0, 1.0, 1.0), (0.7071, 0.7071, -1.0), (0.7071, 0.7071, 1.0), (1.0, -4.371e-08, -1.0), (1.0, -4.371e-08, 1.0), (0.7071, -0.7071, -1.0), (0.7071, -0.7071, 1.0), (-8.742e-08, -1.0, -1.0), (-8.742e-08, -1.0, 1.0), (-0.7071, -0.7071, -1.0), (-0.7071, -0.7071, 1.0), (-1.0, 1.192e-08, -1.0), (-1.0, 1.192e-08, 1.0), (-0.7071, 0.7071, -1.0), (-0.7071, 0.7071, 1.0)], [], [(0, 1, 3, 2), (2, 3, 5, 4), (4, 5, 7, 6), (6, 7, 9, 8), (8, 9, 11, 10), (10, 11, 13, 12), (3, 1, 15, 13, 11, 9, 7, 5), (14, 15, 1, 0), (12, 13, 15, 14), (0, 2, 4, 6, 8, 10, 12, 14)])
me_cylinder.materials.append(mat_crystal_mat)
me_cylinder.use_remesh_preserve_volume = False
me_cylinder.use_remesh_preserve_attributes = False
me_cylinder.use_mirror_vertex_groups = False
me_cylinder.update()
me_sphere_000 = bpy.data.meshes.new('Sphere.000')
me_sphere_000.from_pydata([(-0.7071, 0.0, 0.003215), (-0.9239, 0.0, -0.005394), (-1.0, 0.0, -4.371e-08), (-0.9239, 0.0, -0.3827), (-0.7071, 0.0, -0.7071), (-0.3827, 0.0, -0.9239), (-0.2706, 0.2706, 0.01161), (-0.5, 0.5, 0.003215), (-0.6533, 0.6533, -0.005394), (-0.7071, 0.7071, -5.96e-08), (-0.6533, 0.6533, -0.3827), (-0.5, 0.5, -0.7071), (-0.2706, 0.2706, -0.9239), (-1.138e-07, 0.3827, 0.01161), (-7.905e-08, 0.7071, 0.003215), (-6.991e-08, 0.9239, -0.005394), (-6.67e-08, 1.0, -5.96e-08), (-6.991e-08, 0.9239, -0.3827), (-7.905e-08, 0.7071, -0.7071), (-1.138e-07, 0.3827, -0.9239), (-2.578e-07, -1.068e-07, 0.02165), (0.2706, 0.2706, 0.01161), (0.5, 0.5, 0.003215), (0.6533, 0.6533, -0.005394), (0.7071, 0.7071, -5.96e-08), (0.6533, 0.6533, -0.3827), (0.5, 0.5, -0.7071), (0.2706, 0.2706, -0.9239), (0.3827, -5.828e-08, 0.01161), (0.7071, -1.352e-07, 0.003215), (0.9239, -1.232e-07, -0.005394), (1.0, -1.686e-07, -5.96e-08), (0.9239, -1.232e-07, -0.3827), (0.7071, -1.352e-07, -0.7071), (0.3827, -5.828e-08, -0.9239), (-1.51e-07, 0.0, -1.0), (0.2706, -0.2706, 0.01161), (0.5, -0.5, 0.003215), (0.6533, -0.6533, -0.005394), (0.7071, -0.7071, -5.96e-08), (0.6533, -0.6533, -0.3827), (0.5, -0.5, -0.7071), (0.2706, -0.2706, -0.9239), (-2.303e-07, -0.3827, 0.01161), (-3.283e-07, -0.7071, 0.003215), (-3.585e-07, -0.9239, -0.005394), (-4.039e-07, -1.0, -5.96e-08), (-3.585e-07, -0.9239, -0.3827), (-3.283e-07, -0.7071, -0.7071), (-2.303e-07, -0.3827, -0.9239), (-0.2706, -0.2706, 0.01161), (-0.5, -0.5, 0.003215), (-0.6533, -0.6533, -0.005394), (-0.7071, -0.7071, -5.96e-08), (-0.6533, -0.6533, -0.3827), (-0.5, -0.5, -0.7071), (-0.2706, -0.2706, -0.9239), (-0.3827, 1.215e-07, 0.01161)], [], [(3, 2, 9, 10), (5, 4, 11, 12), (2, 1, 8, 9), (4, 3, 10, 11), (1, 0, 7, 8), (9, 8, 15, 16), (11, 10, 17, 18), (8, 7, 14, 15), (10, 9, 16, 17), (12, 11, 18, 19), (7, 6, 13, 14), (16, 15, 23, 24), (18, 17, 25, 26), (15, 14, 22, 23), (17, 16, 24, 25), (19, 18, 26, 27), (14, 13, 21, 22), (24, 23, 30, 31), (26, 25, 32, 33), (23, 22, 29, 30), (25, 24, 31, 32), (27, 26, 33, 34), (22, 21, 28, 29), (31, 30, 38, 39), (33, 32, 40, 41), (30, 29, 37, 38), (32, 31, 39, 40), (34, 33, 41, 42), (29, 28, 36, 37), (39, 38, 45, 46), (41, 40, 47, 48), (38, 37, 44, 45), (40, 39, 46, 47), (42, 41, 48, 49), (37, 36, 43, 44), (46, 45, 52, 53), (48, 47, 54, 55), (45, 44, 51, 52), (47, 46, 53, 54), (49, 48, 55, 56), (44, 43, 50, 51), (0, 57, 6, 7), (57, 20, 6), (35, 5, 12), (6, 20, 13), (35, 12, 19), (13, 20, 21), (35, 19, 27), (21, 20, 28), (35, 27, 34), (28, 20, 36), (35, 34, 42), (36, 20, 43), (35, 42, 49), (43, 20, 50), (35, 49, 56), (53, 52, 1, 2), (55, 54, 3, 4), (50, 20, 57), (35, 56, 5), (52, 51, 0, 1), (54, 53, 2, 3), (56, 55, 4, 5), (51, 50, 57, 0)])
me_sphere_000.materials.append(mat_crystal_mat)
me_sphere_000.use_remesh_preserve_volume = False
me_sphere_000.use_remesh_preserve_attributes = False
me_sphere_000.use_mirror_vertex_groups = False
me_sphere_000.update()
me_sphere_002 = bpy.data.meshes.new('Sphere.002')
me_sphere_002.from_pydata([(-0.7071, 0.0, 0.003215), (-0.9239, 0.0, -0.005394), (-1.0, 0.0, -4.371e-08), (-0.9239, 0.0, -0.3827), (-0.7071, 0.0, -0.7071), (-0.3827, 0.0, -0.9239), (-0.2706, 0.2706, 0.01161), (-0.5, 0.5, 0.003215), (-0.6533, 0.6533, -0.005394), (-0.7071, 0.7071, -5.96e-08), (-0.6533, 0.6533, -0.3827), (-0.5, 0.5, -0.7071), (-0.2706, 0.2706, -0.9239), (-1.138e-07, 0.3827, 0.01161), (-7.905e-08, 0.7071, 0.003215), (-6.991e-08, 0.9239, -0.005394), (-6.67e-08, 1.0, -5.96e-08), (-6.991e-08, 0.9239, -0.3827), (-7.905e-08, 0.7071, -0.7071), (-1.138e-07, 0.3827, -0.9239), (-2.578e-07, -1.068e-07, 0.02165), (0.2706, 0.2706, 0.01161), (0.5, 0.5, 0.003215), (0.6533, 0.6533, -0.005394), (0.7071, 0.7071, -5.96e-08), (0.6533, 0.6533, -0.3827), (0.5, 0.5, -0.7071), (0.2706, 0.2706, -0.9239), (0.3827, -5.828e-08, 0.01161), (0.7071, -1.352e-07, 0.003215), (0.9239, -1.232e-07, -0.005394), (1.0, -1.686e-07, -5.96e-08), (0.9239, -1.232e-07, -0.3827), (0.7071, -1.352e-07, -0.7071), (0.3827, -5.828e-08, -0.9239), (-1.51e-07, 0.0, -1.0), (0.2706, -0.2706, 0.01161), (0.5, -0.5, 0.003215), (0.6533, -0.6533, -0.005394), (0.7071, -0.7071, -5.96e-08), (0.6533, -0.6533, -0.3827), (0.5, -0.5, -0.7071), (0.2706, -0.2706, -0.9239), (-2.303e-07, -0.3827, 0.01161), (-3.283e-07, -0.7071, 0.003215), (-3.585e-07, -0.9239, -0.005394), (-4.039e-07, -1.0, -5.96e-08), (-3.585e-07, -0.9239, -0.3827), (-3.283e-07, -0.7071, -0.7071), (-2.303e-07, -0.3827, -0.9239), (-0.2706, -0.2706, 0.01161), (-0.5, -0.5, 0.003215), (-0.6533, -0.6533, -0.005394), (-0.7071, -0.7071, -5.96e-08), (-0.6533, -0.6533, -0.3827), (-0.5, -0.5, -0.7071), (-0.2706, -0.2706, -0.9239), (-0.3827, 1.215e-07, 0.01161)], [], [(3, 2, 9, 10), (5, 4, 11, 12), (2, 1, 8, 9), (4, 3, 10, 11), (1, 0, 7, 8), (9, 8, 15, 16), (11, 10, 17, 18), (8, 7, 14, 15), (10, 9, 16, 17), (12, 11, 18, 19), (7, 6, 13, 14), (16, 15, 23, 24), (18, 17, 25, 26), (15, 14, 22, 23), (17, 16, 24, 25), (19, 18, 26, 27), (14, 13, 21, 22), (24, 23, 30, 31), (26, 25, 32, 33), (23, 22, 29, 30), (25, 24, 31, 32), (27, 26, 33, 34), (22, 21, 28, 29), (31, 30, 38, 39), (33, 32, 40, 41), (30, 29, 37, 38), (32, 31, 39, 40), (34, 33, 41, 42), (29, 28, 36, 37), (39, 38, 45, 46), (41, 40, 47, 48), (38, 37, 44, 45), (40, 39, 46, 47), (42, 41, 48, 49), (37, 36, 43, 44), (46, 45, 52, 53), (48, 47, 54, 55), (45, 44, 51, 52), (47, 46, 53, 54), (49, 48, 55, 56), (44, 43, 50, 51), (0, 57, 6, 7), (57, 20, 6), (35, 5, 12), (6, 20, 13), (35, 12, 19), (13, 20, 21), (35, 19, 27), (21, 20, 28), (35, 27, 34), (28, 20, 36), (35, 34, 42), (36, 20, 43), (35, 42, 49), (43, 20, 50), (35, 49, 56), (53, 52, 1, 2), (55, 54, 3, 4), (50, 20, 57), (35, 56, 5), (52, 51, 0, 1), (54, 53, 2, 3), (56, 55, 4, 5), (51, 50, 57, 0)])
me_sphere_002.materials.append(mat_crystal_mat)
me_sphere_002.use_remesh_preserve_volume = False
me_sphere_002.use_remesh_preserve_attributes = False
me_sphere_002.use_mirror_vertex_groups = False
me_sphere_002.update()

# ---- objects
ob_lamp_003 = bpy.data.objects.new('Lamp.003', light_lamp_003)
ob_lamp_002 = bpy.data.objects.new('Lamp.002', light_lamp_002)
ob_lamp_001 = bpy.data.objects.new('Lamp.001', light_lamp_001)
ob_tower_base = bpy.data.objects.new('tower_Base', me_cube_001)
ob_lamp = bpy.data.objects.new('Lamp', light_lamp)
ob_camera = bpy.data.objects.new('Camera', cam_camera)
ob_canon_7 = bpy.data.objects.new('Canon_7', me_cylinder_009)
ob_canon_2 = bpy.data.objects.new('Canon_2', me_cylinder_008)
ob_canon_4 = bpy.data.objects.new('Canon_4', me_cylinder_007)
ob_canon_1 = bpy.data.objects.new('Canon_1', me_cylinder_006)
ob_canon_8 = bpy.data.objects.new('Canon_8', me_cylinder_005)
ob_canon_3 = bpy.data.objects.new('Canon_3', me_cylinder_004)
ob_canon_6 = bpy.data.objects.new('Canon_6', me_cylinder_003)
ob_canon_5 = bpy.data.objects.new('Canon_5', me_cylinder_001)
ob_canons_holder = bpy.data.objects.new('canons_Holder', me_cylinder)
ob_upper_sphere = bpy.data.objects.new('upper_Sphere', me_sphere_000)
ob_lower_sphere = bpy.data.objects.new('lower_Sphere', me_sphere_002)

# ---- transforms, parenting, visibility, modifiers, constraints
ob_lamp_003.location = (5.543, 9.048, 12.86)
ob_lamp_003.rotation_euler = (0.6503, 0.05522, 1.866)
ob_lamp_003.lock_rotations_4d = False
ob_lamp_003.empty_display_type = 'ARROWS'
ob_lamp_003.color = (0.0, 0.0, 0.0, 0.0)
ob_lamp_003.lineart.crease_threshold = 0.0
ob_lamp_002.location = (8.675, -0.02525, 14.83)
ob_lamp_002.rotation_euler = (0.6503, 0.05522, 1.866)
ob_lamp_002.lock_rotations_4d = False
ob_lamp_002.empty_display_type = 'ARROWS'
ob_lamp_002.color = (0.0, 0.0, 0.0, 0.0)
ob_lamp_002.lineart.crease_threshold = 0.0
ob_lamp_001.location = (-1.139, 0.9912, 14.51)
ob_lamp_001.rotation_euler = (0.6503, 0.05522, 1.866)
ob_lamp_001.lock_rotations_4d = False
ob_lamp_001.empty_display_type = 'ARROWS'
ob_lamp_001.color = (0.0, 0.0, 0.0, 0.0)
ob_lamp_001.lineart.crease_threshold = 0.0
ob_tower_base.location = (0.0, 0.0, 0.0)
ob_tower_base.scale = (4.0, 4.0, 0.3)
ob_tower_base.lineart.crease_threshold = 0.0
ob_lamp.location = (-1.458, -8.399, 11.48)
ob_lamp.rotation_euler = (0.6503, 0.05522, 1.866)
ob_lamp.lock_rotations_4d = False
ob_lamp.empty_display_type = 'ARROWS'
ob_lamp.color = (0.0, 0.0, 0.0, 0.0)
ob_lamp.lineart.crease_threshold = 0.0
ob_camera.location = (15.0, -15.0, 20.01)
ob_camera.rotation_euler = (1.047, 0.0, 0.7854)
ob_camera.lock_rotations_4d = False
ob_camera.empty_display_type = 'ARROWS'
ob_camera.color = (0.0, 0.0, 0.0, 0.0)
ob_camera.display_type = 'WIRE'
ob_camera.lineart.crease_threshold = 0.0
ob_canon_7.location = (2.432, 0.8924, 13.27)
ob_canon_7.rotation_euler = (1.571, -0.0, 2.023)
ob_canon_7.scale = (0.6325, 0.6325, 0.6325)
ob_canon_7.lineart.crease_threshold = 0.0
ob_canon_2.location = (-1.011, -2.569, 13.28)
ob_canon_2.rotation_euler = (1.571, -0.0, -0.4449)
ob_canon_2.scale = (0.6325, 0.6325, 0.6325)
ob_canon_2.lineart.crease_threshold = 0.0
ob_canon_4.location = (-2.42, 0.8873, 13.28)
ob_canon_4.rotation_euler = (1.571, -0.0, -1.992)
ob_canon_4.scale = (0.6325, 0.6325, 0.6325)
ob_canon_4.lineart.crease_threshold = 0.0
ob_canon_1.location = (1.06, -2.563, 13.28)
ob_canon_1.rotation_euler = (1.571, -0.0, 0.397)
ob_canon_1.scale = (0.6325, 0.6325, 0.6325)
ob_canon_1.lineart.crease_threshold = 0.0
ob_canon_8.location = (2.43, -1.074, 13.25)
ob_canon_8.rotation_euler = (1.571, 0.0, 1.149)
ob_canon_8.scale = (0.6325, 0.6325, 0.6325)
ob_canon_8.lineart.crease_threshold = 0.0
ob_canon_3.location = (-2.376, -1.21, 13.28)
ob_canon_3.rotation_euler = (1.571, -0.0, -1.118)
ob_canon_3.scale = (0.6325, 0.6325, 0.6325)
ob_canon_3.lineart.crease_threshold = 0.0
ob_canon_6.location = (0.9882, 2.348, 13.29)
ob_canon_6.rotation_euler = (1.571, -0.0, 2.697)
ob_canon_6.scale = (0.6325, 0.6325, 0.6325)
ob_canon_6.lineart.crease_threshold = 0.0
ob_canon_5.location = (-1.005, 2.273, 13.26)
ob_canon_5.rotation_euler = (1.571, -0.0, 3.539)
ob_canon_5.scale = (0.6325, 0.6325, 0.6325)
ob_canon_5.lineart.crease_threshold = 0.0
ob_canons_holder.location = (0.0003375, -0.1247, 13.3)
ob_canons_holder.scale = (2.5, 2.5, 1.5)
ob_canons_holder.lineart.crease_threshold = 0.0
ob_upper_sphere.location = (0.0249, -0.05616, 14.12)
ob_upper_sphere.rotation_euler = (3.142, 0.0, 0.0)
ob_upper_sphere.scale = (3.5, 3.5, 3.5)
ob_upper_sphere.lineart.crease_threshold = 0.0
ob_lower_sphere.location = (0.0249, -0.05616, 12.41)
ob_lower_sphere.scale = (3.5, 3.5, 3.5)
ob_lower_sphere.lineart.crease_threshold = 0.0

# ---- collection membership
col_collection_1.objects.link(ob_lamp_003)
col_collection_1.objects.link(ob_lamp_002)
col_collection_1.objects.link(ob_lamp_001)
col_collection_1.objects.link(ob_tower_base)
col_collection_1.objects.link(ob_lamp)
col_collection_1.objects.link(ob_camera)
col_collection_10.objects.link(ob_canon_7)
col_collection_10.objects.link(ob_canon_2)
col_collection_10.objects.link(ob_canon_4)
col_collection_10.objects.link(ob_canon_1)
col_collection_10.objects.link(ob_canon_8)
col_collection_10.objects.link(ob_canon_3)
col_collection_10.objects.link(ob_canon_6)
col_collection_10.objects.link(ob_canon_5)
col_collection_10.objects.link(ob_canons_holder)
col_collection_10.objects.link(ob_upper_sphere)
col_collection_10.objects.link(ob_lower_sphere)

# ---- scene / render settings (as saved in the file)
scene.camera = ob_camera
scene.frame_start = 1; scene.frame_end = 250; scene.frame_set(14)
scene.render.engine = 'BLENDER_EEVEE_NEXT'
scene.render.image_settings.color_mode = 'RGB'
scene.render.image_settings.compression = 90
scene.render.resolution_x = 1000
scene.render.resolution_y = 1000
scene.render.resolution_percentage = 50
scene.render.dither_intensity = 0.0
scene.render.bake_margin = 2
scene.cycles.use_denoising = False
scene.cycles.samples = 10
scene.cycles.sampling_pattern = 'TABULATED_SOBOL'
scene.cycles.light_sampling_threshold = 0.0
scene.cycles.use_adaptive_sampling = False
scene.cycles.use_light_tree = False
scene.cycles.blur_glossy = 0.0
scene.cycles.volume_bounces = 1
scene.cycles.pixel_filter_type = 'GAUSSIAN'
scene.cycles.sample_clamp_indirect = 0.0
scene.view_settings.view_transform = 'Standard'
bpy.context.view_layer.update()
